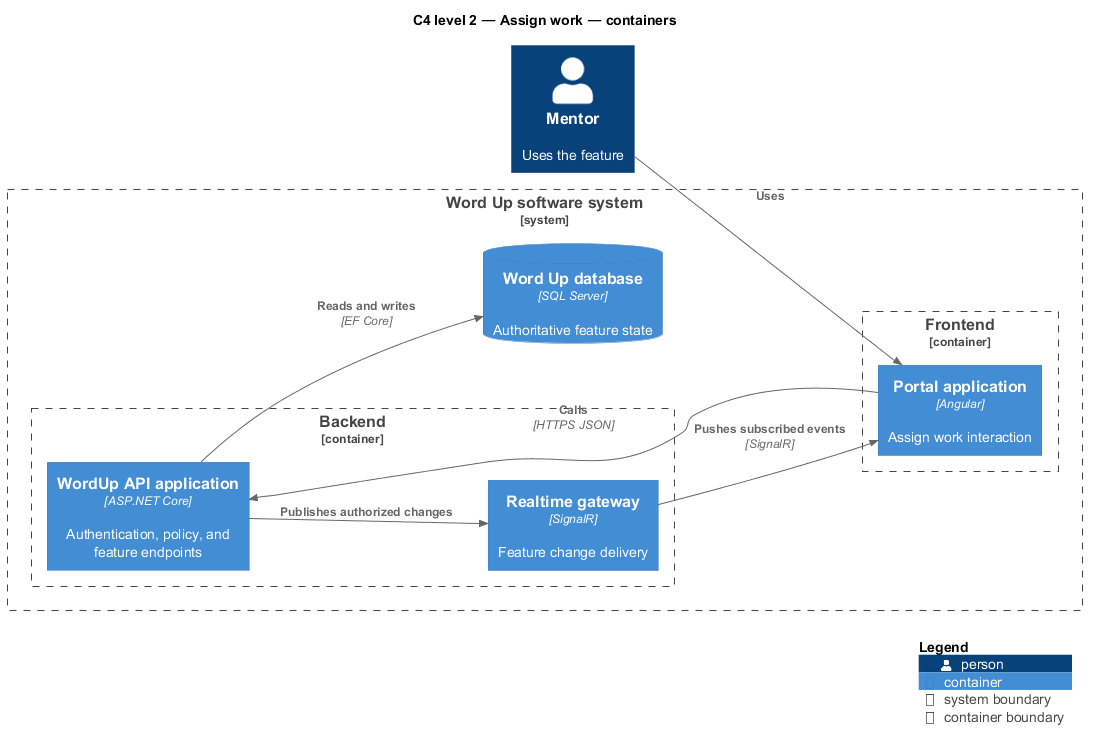

The diagram above was rendered by PlantUML. Its source (embedded in the PNG):
@startuml
!include <C4/C4_Component>
LAYOUT_LEFT_RIGHT()
title C4 level 2 — Assign work — containers
Person(primary, "Mentor", "Uses the feature")
System_Boundary(wordup, "Word Up software system") {
  Container_Boundary(frontend, "Frontend") {
    Container(app1, "Portal application", "Angular", "Assign work interaction")
  }
  Container_Boundary(backend, "Backend") {
    Container(api, "WordUp API application", "ASP.NET Core", "Authentication, policy, and feature endpoints")
    Container(realtime, "Realtime gateway", "SignalR", "Feature change delivery")
  }
  ContainerDb(db, "Word Up database", "SQL Server", "Authoritative feature state")
}
Rel(primary, app1, "Uses")
Rel(app1, api, "Calls", "HTTPS JSON")
Rel(api, db, "Reads and writes", "EF Core")
Rel(api, realtime, "Publishes authorized changes")
Rel(realtime, app1, "Pushes subscribed events", "SignalR")
SHOW_LEGEND()
@enduml